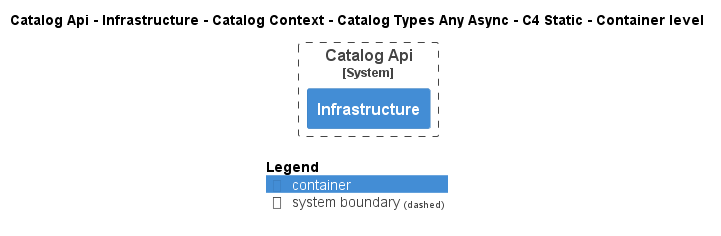

The diagram above was rendered by PlantUML. Its source (embedded in the PNG):
@startuml
!pragma layout smetana
!include ..\..\..\..\..\..\..\..\..\..\..\.c4s\C4_Container.puml

AddElementTag("c4interflow:lifecycle:new", $bgColor=green, $fontColor=#ffffff, $borderColor=green, $shadowing="False")
AddElementTag("c4interflow:lifecycle:changed", $bgColor=orange, $fontColor=#ffffff, $borderColor=orange, $shadowing="False")
AddElementTag("c4interflow:lifecycle:removed", $bgColor=red, $fontColor=#ffffff, $borderColor=red, $shadowing="False")

AddRelTag("c4interflow:lifecycle:new", $textColor=green, $lineColor=green)
AddRelTag("c4interflow:lifecycle:changed", $textColor=orange, $lineColor=orange)
AddRelTag("c4interflow:lifecycle:removed", $textColor=red, $lineColor=red)

SHOW_PERSON_PORTRAIT()
LAYOUT_TOP_DOWN()

skinparam linetype polyline

title Catalog Api - Infrastructure - Catalog Context - Catalog Types Any Async - C4 Static - Container level


System_Boundary(dotnet.eShop.Architecture.SoftwareSystems.CatalogApi, "Catalog Api") {
    Container(dotnet.eShop.Architecture.SoftwareSystems.CatalogApi.Containers.Infrastructure, "Infrastructure", "", "")
}



SHOW_LEGEND()
@enduml